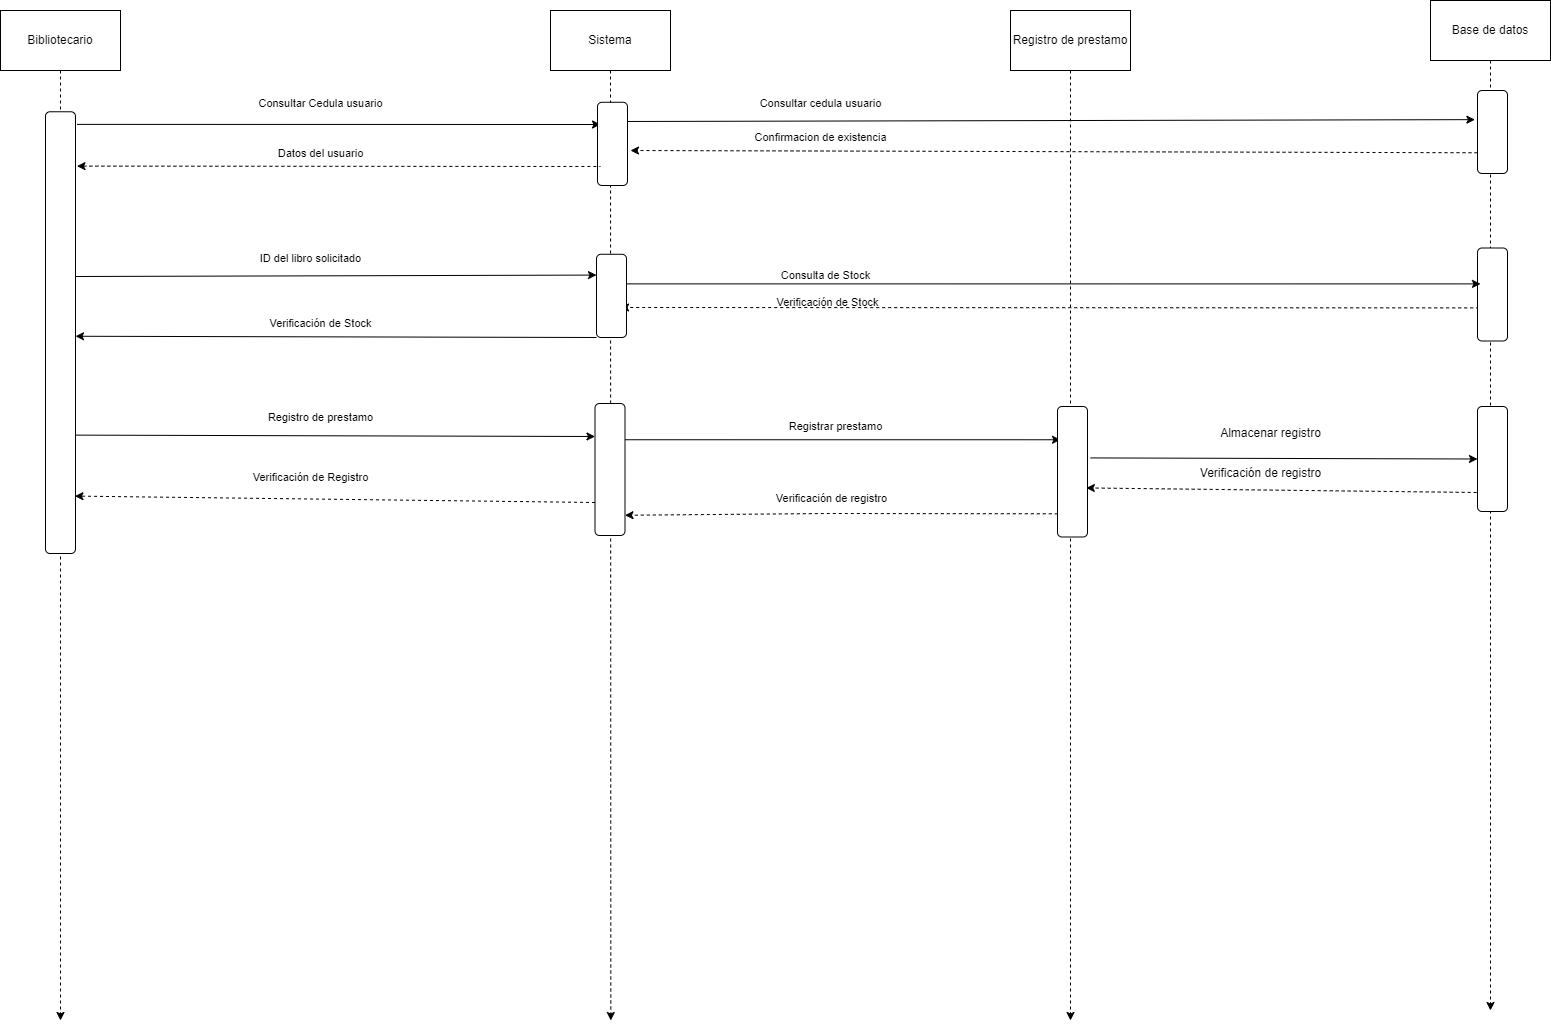

The diagram above was exported from draw.io. Its source (the exported page's mxGraphModel, read from the mxfile embedded in the PNG):
<mxGraphModel dx="1760" dy="1028" grid="1" gridSize="10" guides="1" tooltips="1" connect="1" arrows="1" fold="1" page="1" pageScale="1" pageWidth="827" pageHeight="1169" math="0" shadow="0">
  <root>
    <mxCell id="0" />
    <mxCell id="1" parent="0" />
    <mxCell id="qlmKgvb52_RTVfZChdIt-1" style="edgeStyle=none;shape=connector;rounded=0;orthogonalLoop=1;jettySize=auto;html=1;exitX=0.5;exitY=1;exitDx=0;exitDy=0;dashed=1;labelBackgroundColor=default;strokeColor=default;fontFamily=Helvetica;fontSize=11;fontColor=default;endArrow=classic;" parent="1" source="qlmKgvb52_RTVfZChdIt-2" edge="1">
      <mxGeometry relative="1" as="geometry">
        <mxPoint x="180" y="1050" as="targetPoint" />
      </mxGeometry>
    </mxCell>
    <mxCell id="qlmKgvb52_RTVfZChdIt-2" value="Bibliotecario" style="rounded=0;whiteSpace=wrap;html=1;" parent="1" vertex="1">
      <mxGeometry x="120" y="40" width="120" height="60" as="geometry" />
    </mxCell>
    <mxCell id="qlmKgvb52_RTVfZChdIt-3" style="edgeStyle=none;shape=connector;rounded=0;orthogonalLoop=1;jettySize=auto;html=1;exitX=0.5;exitY=1;exitDx=0;exitDy=0;dashed=1;labelBackgroundColor=default;strokeColor=default;fontFamily=Helvetica;fontSize=11;fontColor=default;endArrow=classic;" parent="1" source="qlmKgvb52_RTVfZChdIt-4" edge="1">
      <mxGeometry relative="1" as="geometry">
        <mxPoint x="730.3157894736842" y="1049.9999999999998" as="targetPoint" />
      </mxGeometry>
    </mxCell>
    <mxCell id="qlmKgvb52_RTVfZChdIt-4" value="Sistema" style="rounded=0;whiteSpace=wrap;html=1;" parent="1" vertex="1">
      <mxGeometry x="670" y="40" width="120" height="60" as="geometry" />
    </mxCell>
    <mxCell id="qlmKgvb52_RTVfZChdIt-5" style="edgeStyle=none;shape=connector;rounded=0;orthogonalLoop=1;jettySize=auto;html=1;exitX=0.5;exitY=1;exitDx=0;exitDy=0;dashed=1;labelBackgroundColor=default;strokeColor=default;fontFamily=Helvetica;fontSize=11;fontColor=default;endArrow=classic;" parent="1" source="qlmKgvb52_RTVfZChdIt-6" edge="1">
      <mxGeometry relative="1" as="geometry">
        <mxPoint x="1610" y="1040" as="targetPoint" />
      </mxGeometry>
    </mxCell>
    <mxCell id="qlmKgvb52_RTVfZChdIt-6" value="Base de datos" style="rounded=0;whiteSpace=wrap;html=1;" parent="1" vertex="1">
      <mxGeometry x="1550" y="30" width="120" height="60" as="geometry" />
    </mxCell>
    <mxCell id="qlmKgvb52_RTVfZChdIt-28" style="rounded=0;orthogonalLoop=1;jettySize=auto;html=1;exitX=0.181;exitY=0.067;exitDx=0;exitDy=0;entryX=0.25;entryY=1;entryDx=0;entryDy=0;exitPerimeter=0;" parent="1" target="qlmKgvb52_RTVfZChdIt-27" edge="1">
      <mxGeometry relative="1" as="geometry">
        <mxPoint x="192.99" y="306.005" as="sourcePoint" />
      </mxGeometry>
    </mxCell>
    <mxCell id="qlmKgvb52_RTVfZChdIt-8" style="rounded=0;orthogonalLoop=1;jettySize=auto;html=1;entryX=0.25;entryY=0;entryDx=0;entryDy=0;startArrow=classic;startFill=1;endArrow=none;endFill=0;" parent="1" edge="1">
      <mxGeometry relative="1" as="geometry">
        <mxPoint x="720" y="154" as="sourcePoint" />
        <mxPoint x="196.50000000000023" y="153.8749999999999" as="targetPoint" />
      </mxGeometry>
    </mxCell>
    <mxCell id="qlmKgvb52_RTVfZChdIt-30" style="rounded=0;orthogonalLoop=1;jettySize=auto;html=1;entryX=0.351;entryY=1.086;entryDx=0;entryDy=0;entryPerimeter=0;" parent="1" target="qlmKgvb52_RTVfZChdIt-13" edge="1">
      <mxGeometry relative="1" as="geometry">
        <mxPoint x="740" y="151" as="sourcePoint" />
      </mxGeometry>
    </mxCell>
    <mxCell id="qlmKgvb52_RTVfZChdIt-11" value="" style="rounded=1;whiteSpace=wrap;html=1;fontFamily=Helvetica;fontSize=11;fontColor=default;rotation=90;" parent="1" vertex="1">
      <mxGeometry x="690.38" y="158.38" width="83.23" height="30" as="geometry" />
    </mxCell>
    <mxCell id="qlmKgvb52_RTVfZChdIt-31" style="edgeStyle=none;shape=connector;rounded=0;orthogonalLoop=1;jettySize=auto;html=1;exitX=0.75;exitY=1;exitDx=0;exitDy=0;labelBackgroundColor=default;strokeColor=default;fontFamily=Helvetica;fontSize=11;fontColor=default;endArrow=classic;dashed=1;" parent="1" source="qlmKgvb52_RTVfZChdIt-13" edge="1">
      <mxGeometry relative="1" as="geometry">
        <mxPoint x="750" y="180" as="targetPoint" />
      </mxGeometry>
    </mxCell>
    <mxCell id="qlmKgvb52_RTVfZChdIt-13" value="" style="rounded=1;whiteSpace=wrap;html=1;fontFamily=Helvetica;fontSize=11;fontColor=default;rotation=90;" parent="1" vertex="1">
      <mxGeometry x="1570.5" y="146.5" width="83" height="30" as="geometry" />
    </mxCell>
    <mxCell id="qlmKgvb52_RTVfZChdIt-14" style="edgeStyle=none;shape=connector;rounded=0;orthogonalLoop=1;jettySize=auto;html=1;entryX=0.5;entryY=1;entryDx=0;entryDy=0;labelBackgroundColor=default;strokeColor=default;fontFamily=Helvetica;fontSize=11;fontColor=default;endArrow=classic;" parent="1" source="qlmKgvb52_RTVfZChdIt-13" target="qlmKgvb52_RTVfZChdIt-13" edge="1">
      <mxGeometry relative="1" as="geometry" />
    </mxCell>
    <mxCell id="qlmKgvb52_RTVfZChdIt-15" style="edgeStyle=none;shape=connector;rounded=0;orthogonalLoop=1;jettySize=auto;html=1;exitX=0.75;exitY=0;exitDx=0;exitDy=0;labelBackgroundColor=default;strokeColor=default;fontFamily=Helvetica;fontSize=11;fontColor=default;endArrow=none;dashed=1;startArrow=classic;startFill=1;endFill=0;" parent="1" edge="1">
      <mxGeometry relative="1" as="geometry">
        <mxPoint x="720" y="196" as="targetPoint" />
        <mxPoint x="196.50000000000023" y="195.6249999999999" as="sourcePoint" />
      </mxGeometry>
    </mxCell>
    <mxCell id="qlmKgvb52_RTVfZChdIt-17" value="Consultar Cedula usuario" style="text;html=1;align=center;verticalAlign=middle;resizable=0;points=[];autosize=1;strokeColor=none;fillColor=none;fontSize=11;fontFamily=Helvetica;fontColor=default;" parent="1" vertex="1">
      <mxGeometry x="365" y="118" width="150" height="30" as="geometry" />
    </mxCell>
    <mxCell id="qlmKgvb52_RTVfZChdIt-18" value="Datos del usuario" style="text;html=1;align=center;verticalAlign=middle;resizable=0;points=[];autosize=1;strokeColor=none;fillColor=none;fontSize=11;fontFamily=Helvetica;fontColor=default;" parent="1" vertex="1">
      <mxGeometry x="385" y="168" width="110" height="30" as="geometry" />
    </mxCell>
    <mxCell id="qlmKgvb52_RTVfZChdIt-20" value="Consulta de Stock" style="text;html=1;align=center;verticalAlign=middle;resizable=0;points=[];autosize=1;strokeColor=none;fillColor=none;fontSize=11;fontFamily=Helvetica;fontColor=default;" parent="1" vertex="1">
      <mxGeometry x="890" y="290" width="110" height="30" as="geometry" />
    </mxCell>
    <mxCell id="qlmKgvb52_RTVfZChdIt-36" style="edgeStyle=none;shape=connector;rounded=0;orthogonalLoop=1;jettySize=auto;html=1;exitX=0.644;exitY=0.943;exitDx=0;exitDy=0;labelBackgroundColor=default;strokeColor=default;fontFamily=Helvetica;fontSize=11;fontColor=default;endArrow=classic;dashed=1;exitPerimeter=0;" parent="1" edge="1" source="qlmKgvb52_RTVfZChdIt-24">
      <mxGeometry relative="1" as="geometry">
        <mxPoint x="1157" y="339" as="sourcePoint" />
        <mxPoint x="740" y="337" as="targetPoint" />
      </mxGeometry>
    </mxCell>
    <mxCell id="qlmKgvb52_RTVfZChdIt-24" value="" style="rounded=1;whiteSpace=wrap;html=1;fontFamily=Helvetica;fontSize=11;fontColor=default;rotation=90;" parent="1" vertex="1">
      <mxGeometry x="1565.5" y="309" width="93" height="30" as="geometry" />
    </mxCell>
    <mxCell id="qlmKgvb52_RTVfZChdIt-25" value="Verificación de Stock" style="text;html=1;align=center;verticalAlign=middle;resizable=0;points=[];autosize=1;strokeColor=none;fillColor=none;fontSize=11;fontFamily=Helvetica;fontColor=default;" parent="1" vertex="1">
      <mxGeometry x="882" y="317" width="130" height="30" as="geometry" />
    </mxCell>
    <mxCell id="qlmKgvb52_RTVfZChdIt-34" style="edgeStyle=none;shape=connector;rounded=0;orthogonalLoop=1;jettySize=auto;html=1;exitX=0.5;exitY=0;exitDx=0;exitDy=0;entryX=0.386;entryY=0.9;entryDx=0;entryDy=0;labelBackgroundColor=default;strokeColor=default;fontFamily=Helvetica;fontSize=11;fontColor=default;endArrow=classic;entryPerimeter=0;" parent="1" edge="1" target="qlmKgvb52_RTVfZChdIt-24">
      <mxGeometry relative="1" as="geometry">
        <mxPoint x="745.9950000000001" y="313.38" as="sourcePoint" />
        <mxPoint x="1160" y="313" as="targetPoint" />
      </mxGeometry>
    </mxCell>
    <mxCell id="qlmKgvb52_RTVfZChdIt-37" style="edgeStyle=none;shape=connector;rounded=0;orthogonalLoop=1;jettySize=auto;html=1;exitX=1;exitY=1;exitDx=0;exitDy=0;entryX=0.75;entryY=0;entryDx=0;entryDy=0;labelBackgroundColor=default;strokeColor=default;fontFamily=Helvetica;fontSize=11;fontColor=default;endArrow=classic;" parent="1" source="qlmKgvb52_RTVfZChdIt-27" edge="1">
      <mxGeometry relative="1" as="geometry">
        <mxPoint x="195" y="365.75" as="targetPoint" />
      </mxGeometry>
    </mxCell>
    <mxCell id="qlmKgvb52_RTVfZChdIt-27" value="" style="rounded=1;whiteSpace=wrap;html=1;fontFamily=Helvetica;fontSize=11;fontColor=default;rotation=90;" parent="1" vertex="1">
      <mxGeometry x="689.38" y="310.38" width="83.23" height="30" as="geometry" />
    </mxCell>
    <mxCell id="qlmKgvb52_RTVfZChdIt-32" value="Consultar cedula usuario" style="text;html=1;align=center;verticalAlign=middle;resizable=0;points=[];autosize=1;strokeColor=none;fillColor=none;fontSize=11;fontFamily=Helvetica;fontColor=default;" parent="1" vertex="1">
      <mxGeometry x="865" y="118" width="150" height="30" as="geometry" />
    </mxCell>
    <mxCell id="qlmKgvb52_RTVfZChdIt-33" value="Confirmacion de existencia" style="text;html=1;align=center;verticalAlign=middle;resizable=0;points=[];autosize=1;strokeColor=none;fillColor=none;fontSize=11;fontFamily=Helvetica;fontColor=default;" parent="1" vertex="1">
      <mxGeometry x="860" y="152" width="160" height="30" as="geometry" />
    </mxCell>
    <mxCell id="qlmKgvb52_RTVfZChdIt-35" value="ID del libro solicitado" style="text;html=1;align=center;verticalAlign=middle;resizable=0;points=[];autosize=1;strokeColor=none;fillColor=none;fontSize=11;fontFamily=Helvetica;fontColor=default;" parent="1" vertex="1">
      <mxGeometry x="365" y="273" width="130" height="30" as="geometry" />
    </mxCell>
    <mxCell id="qlmKgvb52_RTVfZChdIt-38" value="Verificación de Stock" style="text;html=1;align=center;verticalAlign=middle;resizable=0;points=[];autosize=1;strokeColor=none;fillColor=none;fontSize=11;fontFamily=Helvetica;fontColor=default;" parent="1" vertex="1">
      <mxGeometry x="375" y="338" width="130" height="30" as="geometry" />
    </mxCell>
    <mxCell id="qlmKgvb52_RTVfZChdIt-41" style="edgeStyle=none;shape=connector;rounded=0;orthogonalLoop=1;jettySize=auto;html=1;exitX=0.732;exitY=0.019;exitDx=0;exitDy=0;entryX=0.25;entryY=1;entryDx=0;entryDy=0;labelBackgroundColor=default;strokeColor=default;fontFamily=Helvetica;fontSize=11;fontColor=default;endArrow=classic;exitPerimeter=0;" parent="1" source="8pk25ERyY2U6POjgrZNb-12" target="qlmKgvb52_RTVfZChdIt-40" edge="1">
      <mxGeometry relative="1" as="geometry">
        <mxPoint x="195" y="459.25" as="sourcePoint" />
      </mxGeometry>
    </mxCell>
    <mxCell id="qlmKgvb52_RTVfZChdIt-43" style="edgeStyle=none;shape=connector;rounded=0;orthogonalLoop=1;jettySize=auto;html=1;exitX=0.25;exitY=0;exitDx=0;exitDy=0;entryX=0.393;entryY=0.9;entryDx=0;entryDy=0;labelBackgroundColor=default;strokeColor=default;fontFamily=Helvetica;fontSize=11;fontColor=default;endArrow=classic;entryPerimeter=0;" parent="1" edge="1">
      <mxGeometry relative="1" as="geometry">
        <mxPoint x="744.5" y="469.25" as="sourcePoint" />
        <mxPoint x="1180.0000000000005" y="469.2650000000001" as="targetPoint" />
      </mxGeometry>
    </mxCell>
    <mxCell id="qlmKgvb52_RTVfZChdIt-45" style="edgeStyle=none;shape=connector;rounded=0;orthogonalLoop=1;jettySize=auto;html=1;exitX=0.75;exitY=1;exitDx=0;exitDy=0;entryX=0.87;entryY=0.019;entryDx=0;entryDy=0;labelBackgroundColor=default;strokeColor=default;fontFamily=Helvetica;fontSize=11;fontColor=default;endArrow=classic;dashed=1;entryPerimeter=0;" parent="1" source="qlmKgvb52_RTVfZChdIt-40" target="8pk25ERyY2U6POjgrZNb-12" edge="1">
      <mxGeometry relative="1" as="geometry">
        <mxPoint x="195" y="511.75" as="targetPoint" />
      </mxGeometry>
    </mxCell>
    <mxCell id="qlmKgvb52_RTVfZChdIt-40" value="" style="rounded=1;whiteSpace=wrap;html=1;fontFamily=Helvetica;fontSize=11;fontColor=default;rotation=90;" parent="1" vertex="1">
      <mxGeometry x="663.5" y="484" width="132" height="30" as="geometry" />
    </mxCell>
    <mxCell id="qlmKgvb52_RTVfZChdIt-44" style="edgeStyle=none;shape=connector;rounded=0;orthogonalLoop=1;jettySize=auto;html=1;exitX=0.641;exitY=0.99;exitDx=0;exitDy=0;entryX=0.75;entryY=0;entryDx=0;entryDy=0;labelBackgroundColor=default;strokeColor=default;fontFamily=Helvetica;fontSize=11;fontColor=default;endArrow=classic;dashed=1;exitPerimeter=0;" parent="1" edge="1">
      <mxGeometry relative="1" as="geometry">
        <mxPoint x="1177.3000000000002" y="543.3049999999998" as="sourcePoint" />
        <mxPoint x="744.5" y="544.75" as="targetPoint" />
        <Array as="points">
          <mxPoint x="950" y="543" />
        </Array>
      </mxGeometry>
    </mxCell>
    <mxCell id="8pk25ERyY2U6POjgrZNb-10" style="rounded=0;orthogonalLoop=1;jettySize=auto;html=1;exitX=0.819;exitY=1.028;exitDx=0;exitDy=0;entryX=0.624;entryY=0.038;entryDx=0;entryDy=0;entryPerimeter=0;dashed=1;exitPerimeter=0;" edge="1" parent="1" source="qlmKgvb52_RTVfZChdIt-42" target="8pk25ERyY2U6POjgrZNb-6">
      <mxGeometry relative="1" as="geometry" />
    </mxCell>
    <mxCell id="qlmKgvb52_RTVfZChdIt-42" value="" style="rounded=1;whiteSpace=wrap;html=1;fontFamily=Helvetica;fontSize=11;fontColor=default;rotation=90;" parent="1" vertex="1">
      <mxGeometry x="1559.5" y="473.5" width="105" height="30" as="geometry" />
    </mxCell>
    <mxCell id="qlmKgvb52_RTVfZChdIt-46" value="Registro de prestamo" style="text;html=1;align=center;verticalAlign=middle;resizable=0;points=[];autosize=1;strokeColor=none;fillColor=none;fontSize=11;fontFamily=Helvetica;fontColor=default;" parent="1" vertex="1">
      <mxGeometry x="375" y="432" width="130" height="30" as="geometry" />
    </mxCell>
    <mxCell id="qlmKgvb52_RTVfZChdIt-47" value="Registrar prestamo" style="text;html=1;align=center;verticalAlign=middle;resizable=0;points=[];autosize=1;strokeColor=none;fillColor=none;fontSize=11;fontFamily=Helvetica;fontColor=default;" parent="1" vertex="1">
      <mxGeometry x="895" y="440.5" width="120" height="30" as="geometry" />
    </mxCell>
    <mxCell id="qlmKgvb52_RTVfZChdIt-48" value="Verificación de registro" style="text;html=1;align=center;verticalAlign=middle;resizable=0;points=[];autosize=1;strokeColor=none;fillColor=none;fontSize=11;fontFamily=Helvetica;fontColor=default;" parent="1" vertex="1">
      <mxGeometry x="886" y="513" width="130" height="30" as="geometry" />
    </mxCell>
    <mxCell id="qlmKgvb52_RTVfZChdIt-49" value="Verificación de Registro" style="text;html=1;align=center;verticalAlign=middle;resizable=0;points=[];autosize=1;strokeColor=none;fillColor=none;fontSize=11;fontFamily=Helvetica;fontColor=default;" parent="1" vertex="1">
      <mxGeometry x="360" y="492" width="140" height="30" as="geometry" />
    </mxCell>
    <mxCell id="8pk25ERyY2U6POjgrZNb-1" style="edgeStyle=none;shape=connector;rounded=0;orthogonalLoop=1;jettySize=auto;html=1;exitX=0.5;exitY=1;exitDx=0;exitDy=0;dashed=1;labelBackgroundColor=default;strokeColor=default;fontFamily=Helvetica;fontSize=11;fontColor=default;endArrow=classic;" edge="1" parent="1" source="8pk25ERyY2U6POjgrZNb-2">
      <mxGeometry relative="1" as="geometry">
        <mxPoint x="1190" y="1050" as="targetPoint" />
      </mxGeometry>
    </mxCell>
    <mxCell id="8pk25ERyY2U6POjgrZNb-2" value="Registro de prestamo" style="rounded=0;whiteSpace=wrap;html=1;" vertex="1" parent="1">
      <mxGeometry x="1130" y="40" width="120" height="60" as="geometry" />
    </mxCell>
    <mxCell id="8pk25ERyY2U6POjgrZNb-4" style="edgeStyle=none;shape=connector;rounded=0;orthogonalLoop=1;jettySize=auto;html=1;entryX=0.5;entryY=1;entryDx=0;entryDy=0;labelBackgroundColor=default;strokeColor=default;fontFamily=Helvetica;fontSize=11;fontColor=default;endArrow=classic;" edge="1" parent="1">
      <mxGeometry relative="1" as="geometry">
        <mxPoint x="1177" y="171.4999999999999" as="sourcePoint" />
        <mxPoint x="1177" y="171.4999999999999" as="targetPoint" />
      </mxGeometry>
    </mxCell>
    <mxCell id="8pk25ERyY2U6POjgrZNb-8" style="rounded=0;orthogonalLoop=1;jettySize=auto;html=1;exitX=0.394;exitY=-0.105;exitDx=0;exitDy=0;entryX=0.5;entryY=1;entryDx=0;entryDy=0;exitPerimeter=0;" edge="1" parent="1" source="8pk25ERyY2U6POjgrZNb-6" target="qlmKgvb52_RTVfZChdIt-42">
      <mxGeometry relative="1" as="geometry" />
    </mxCell>
    <mxCell id="8pk25ERyY2U6POjgrZNb-6" value="" style="rounded=1;whiteSpace=wrap;html=1;fontFamily=Helvetica;fontSize=11;fontColor=default;rotation=90;" vertex="1" parent="1">
      <mxGeometry x="1126.75" y="486.25" width="130.5" height="30" as="geometry" />
    </mxCell>
    <mxCell id="8pk25ERyY2U6POjgrZNb-9" value="Almacenar registro" style="text;html=1;align=center;verticalAlign=middle;resizable=0;points=[];autosize=1;strokeColor=none;fillColor=none;" vertex="1" parent="1">
      <mxGeometry x="1330" y="448" width="120" height="30" as="geometry" />
    </mxCell>
    <mxCell id="8pk25ERyY2U6POjgrZNb-11" value="Verificación de registro" style="text;html=1;align=center;verticalAlign=middle;resizable=0;points=[];autosize=1;strokeColor=none;fillColor=none;" vertex="1" parent="1">
      <mxGeometry x="1310" y="488" width="140" height="30" as="geometry" />
    </mxCell>
    <mxCell id="8pk25ERyY2U6POjgrZNb-12" value="" style="rounded=1;whiteSpace=wrap;html=1;fontFamily=Helvetica;fontSize=11;fontColor=default;rotation=90;" vertex="1" parent="1">
      <mxGeometry x="-40.88" y="347.13" width="441.75" height="30" as="geometry" />
    </mxCell>
  </root>
</mxGraphModel>